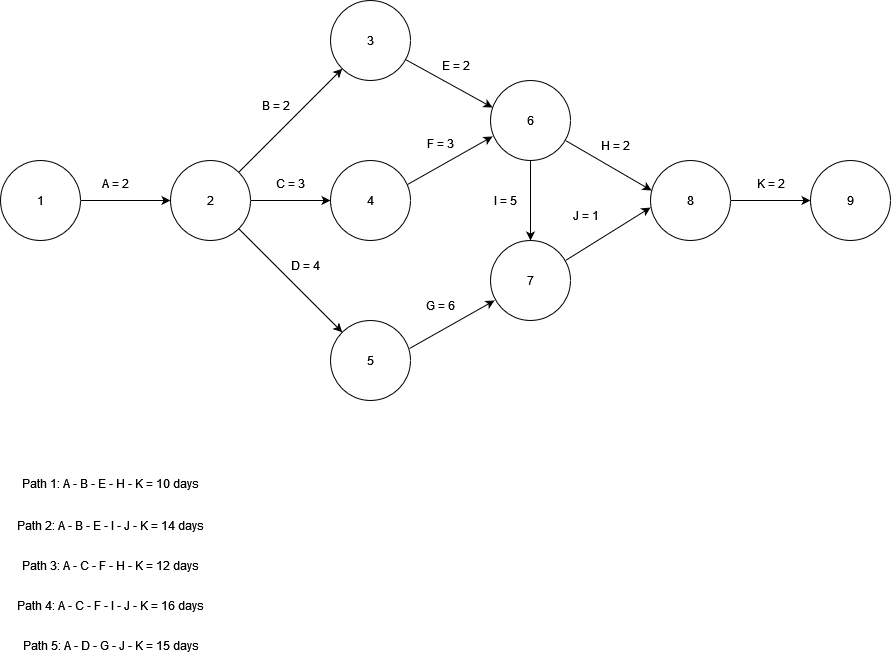

The diagram above was exported from draw.io. Its source (the exported page's mxGraphModel, read from the mxfile embedded in the PNG):
<mxGraphModel dx="1366" dy="737" grid="1" gridSize="10" guides="1" tooltips="1" connect="1" arrows="1" fold="1" page="1" pageScale="1" pageWidth="850" pageHeight="1100" math="0" shadow="0">
  <root>
    <mxCell id="0" />
    <mxCell id="1" parent="0" />
    <mxCell id="RVxwCfUye8MYC1wQ08Z_-5" value="" style="edgeStyle=orthogonalEdgeStyle;rounded=0;orthogonalLoop=1;jettySize=auto;html=1;" edge="1" parent="1" source="RVxwCfUye8MYC1wQ08Z_-1" target="RVxwCfUye8MYC1wQ08Z_-3">
      <mxGeometry relative="1" as="geometry" />
    </mxCell>
    <mxCell id="RVxwCfUye8MYC1wQ08Z_-7" style="rounded=0;orthogonalLoop=1;jettySize=auto;html=1;exitX=1;exitY=0;exitDx=0;exitDy=0;entryX=0;entryY=1;entryDx=0;entryDy=0;" edge="1" parent="1" source="RVxwCfUye8MYC1wQ08Z_-1" target="RVxwCfUye8MYC1wQ08Z_-2">
      <mxGeometry relative="1" as="geometry" />
    </mxCell>
    <mxCell id="RVxwCfUye8MYC1wQ08Z_-8" style="rounded=0;orthogonalLoop=1;jettySize=auto;html=1;exitX=1;exitY=1;exitDx=0;exitDy=0;entryX=0;entryY=0;entryDx=0;entryDy=0;" edge="1" parent="1" source="RVxwCfUye8MYC1wQ08Z_-1" target="RVxwCfUye8MYC1wQ08Z_-4">
      <mxGeometry relative="1" as="geometry" />
    </mxCell>
    <mxCell id="RVxwCfUye8MYC1wQ08Z_-1" value="2" style="ellipse;whiteSpace=wrap;html=1;aspect=fixed;" vertex="1" parent="1">
      <mxGeometry x="200" y="400" width="80" height="80" as="geometry" />
    </mxCell>
    <mxCell id="RVxwCfUye8MYC1wQ08Z_-21" style="rounded=0;orthogonalLoop=1;jettySize=auto;html=1;exitX=0.938;exitY=0.738;exitDx=0;exitDy=0;entryX=0.025;entryY=0.338;entryDx=0;entryDy=0;entryPerimeter=0;exitPerimeter=0;" edge="1" parent="1" source="RVxwCfUye8MYC1wQ08Z_-2" target="RVxwCfUye8MYC1wQ08Z_-18">
      <mxGeometry relative="1" as="geometry" />
    </mxCell>
    <mxCell id="RVxwCfUye8MYC1wQ08Z_-2" value="3" style="ellipse;whiteSpace=wrap;html=1;aspect=fixed;" vertex="1" parent="1">
      <mxGeometry x="360" y="240" width="80" height="80" as="geometry" />
    </mxCell>
    <mxCell id="RVxwCfUye8MYC1wQ08Z_-22" style="rounded=0;orthogonalLoop=1;jettySize=auto;html=1;exitX=0.963;exitY=0.3;exitDx=0;exitDy=0;entryX=0.025;entryY=0.7;entryDx=0;entryDy=0;entryPerimeter=0;exitPerimeter=0;" edge="1" parent="1" source="RVxwCfUye8MYC1wQ08Z_-3" target="RVxwCfUye8MYC1wQ08Z_-18">
      <mxGeometry relative="1" as="geometry" />
    </mxCell>
    <mxCell id="RVxwCfUye8MYC1wQ08Z_-3" value="4" style="ellipse;whiteSpace=wrap;html=1;aspect=fixed;" vertex="1" parent="1">
      <mxGeometry x="360" y="400" width="80" height="80" as="geometry" />
    </mxCell>
    <mxCell id="RVxwCfUye8MYC1wQ08Z_-25" style="rounded=0;orthogonalLoop=1;jettySize=auto;html=1;exitX=0.988;exitY=0.35;exitDx=0;exitDy=0;entryX=0.05;entryY=0.75;entryDx=0;entryDy=0;entryPerimeter=0;exitPerimeter=0;" edge="1" parent="1" source="RVxwCfUye8MYC1wQ08Z_-4" target="RVxwCfUye8MYC1wQ08Z_-19">
      <mxGeometry relative="1" as="geometry" />
    </mxCell>
    <mxCell id="RVxwCfUye8MYC1wQ08Z_-4" value="5" style="ellipse;whiteSpace=wrap;html=1;aspect=fixed;" vertex="1" parent="1">
      <mxGeometry x="360" y="560" width="80" height="80" as="geometry" />
    </mxCell>
    <mxCell id="RVxwCfUye8MYC1wQ08Z_-10" value="" style="edgeStyle=orthogonalEdgeStyle;rounded=0;orthogonalLoop=1;jettySize=auto;html=1;" edge="1" parent="1" source="RVxwCfUye8MYC1wQ08Z_-9" target="RVxwCfUye8MYC1wQ08Z_-1">
      <mxGeometry relative="1" as="geometry" />
    </mxCell>
    <mxCell id="RVxwCfUye8MYC1wQ08Z_-9" value="1" style="ellipse;whiteSpace=wrap;html=1;aspect=fixed;" vertex="1" parent="1">
      <mxGeometry x="30" y="400" width="80" height="80" as="geometry" />
    </mxCell>
    <mxCell id="RVxwCfUye8MYC1wQ08Z_-14" value="A = 2" style="text;html=1;align=center;verticalAlign=middle;resizable=0;points=[];autosize=1;strokeColor=none;fillColor=none;" vertex="1" parent="1">
      <mxGeometry x="120" y="408" width="50" height="30" as="geometry" />
    </mxCell>
    <mxCell id="RVxwCfUye8MYC1wQ08Z_-15" value="B = 2" style="text;html=1;align=center;verticalAlign=middle;resizable=0;points=[];autosize=1;strokeColor=none;fillColor=none;" vertex="1" parent="1">
      <mxGeometry x="280" y="330" width="50" height="30" as="geometry" />
    </mxCell>
    <mxCell id="RVxwCfUye8MYC1wQ08Z_-16" value="C = 3" style="text;html=1;align=center;verticalAlign=middle;resizable=0;points=[];autosize=1;strokeColor=none;fillColor=none;" vertex="1" parent="1">
      <mxGeometry x="295" y="408" width="50" height="30" as="geometry" />
    </mxCell>
    <mxCell id="RVxwCfUye8MYC1wQ08Z_-17" value="D = 4" style="text;html=1;align=center;verticalAlign=middle;resizable=0;points=[];autosize=1;strokeColor=none;fillColor=none;" vertex="1" parent="1">
      <mxGeometry x="310" y="490" width="50" height="30" as="geometry" />
    </mxCell>
    <mxCell id="RVxwCfUye8MYC1wQ08Z_-26" value="" style="edgeStyle=orthogonalEdgeStyle;rounded=0;orthogonalLoop=1;jettySize=auto;html=1;" edge="1" parent="1" source="RVxwCfUye8MYC1wQ08Z_-18" target="RVxwCfUye8MYC1wQ08Z_-19">
      <mxGeometry relative="1" as="geometry" />
    </mxCell>
    <mxCell id="RVxwCfUye8MYC1wQ08Z_-28" style="rounded=0;orthogonalLoop=1;jettySize=auto;html=1;exitX=0.938;exitY=0.75;exitDx=0;exitDy=0;entryX=0.013;entryY=0.375;entryDx=0;entryDy=0;entryPerimeter=0;exitPerimeter=0;" edge="1" parent="1" source="RVxwCfUye8MYC1wQ08Z_-18" target="RVxwCfUye8MYC1wQ08Z_-27">
      <mxGeometry relative="1" as="geometry" />
    </mxCell>
    <mxCell id="RVxwCfUye8MYC1wQ08Z_-18" value="6" style="ellipse;whiteSpace=wrap;html=1;aspect=fixed;" vertex="1" parent="1">
      <mxGeometry x="520" y="320" width="80" height="80" as="geometry" />
    </mxCell>
    <mxCell id="RVxwCfUye8MYC1wQ08Z_-29" style="rounded=0;orthogonalLoop=1;jettySize=auto;html=1;exitX=0.938;exitY=0.25;exitDx=0;exitDy=0;entryX=0;entryY=0.588;entryDx=0;entryDy=0;entryPerimeter=0;exitPerimeter=0;" edge="1" parent="1" source="RVxwCfUye8MYC1wQ08Z_-19" target="RVxwCfUye8MYC1wQ08Z_-27">
      <mxGeometry relative="1" as="geometry" />
    </mxCell>
    <mxCell id="RVxwCfUye8MYC1wQ08Z_-19" value="7" style="ellipse;whiteSpace=wrap;html=1;aspect=fixed;" vertex="1" parent="1">
      <mxGeometry x="520" y="480" width="80" height="80" as="geometry" />
    </mxCell>
    <mxCell id="RVxwCfUye8MYC1wQ08Z_-37" value="" style="edgeStyle=orthogonalEdgeStyle;rounded=0;orthogonalLoop=1;jettySize=auto;html=1;" edge="1" parent="1" source="RVxwCfUye8MYC1wQ08Z_-27" target="RVxwCfUye8MYC1wQ08Z_-36">
      <mxGeometry relative="1" as="geometry" />
    </mxCell>
    <mxCell id="RVxwCfUye8MYC1wQ08Z_-27" value="8" style="ellipse;whiteSpace=wrap;html=1;aspect=fixed;" vertex="1" parent="1">
      <mxGeometry x="680" y="400" width="80" height="80" as="geometry" />
    </mxCell>
    <mxCell id="RVxwCfUye8MYC1wQ08Z_-30" value="E = 2" style="text;html=1;align=center;verticalAlign=middle;resizable=0;points=[];autosize=1;strokeColor=none;fillColor=none;" vertex="1" parent="1">
      <mxGeometry x="460" y="290" width="50" height="30" as="geometry" />
    </mxCell>
    <mxCell id="RVxwCfUye8MYC1wQ08Z_-31" value="F = 3" style="text;html=1;align=center;verticalAlign=middle;resizable=0;points=[];autosize=1;strokeColor=none;fillColor=none;" vertex="1" parent="1">
      <mxGeometry x="445" y="368" width="50" height="30" as="geometry" />
    </mxCell>
    <mxCell id="RVxwCfUye8MYC1wQ08Z_-32" value="G = 6" style="text;html=1;align=center;verticalAlign=middle;resizable=0;points=[];autosize=1;strokeColor=none;fillColor=none;" vertex="1" parent="1">
      <mxGeometry x="445" y="530" width="50" height="30" as="geometry" />
    </mxCell>
    <mxCell id="RVxwCfUye8MYC1wQ08Z_-33" value="I = 5" style="text;html=1;align=center;verticalAlign=middle;resizable=0;points=[];autosize=1;strokeColor=none;fillColor=none;" vertex="1" parent="1">
      <mxGeometry x="510" y="425" width="50" height="30" as="geometry" />
    </mxCell>
    <mxCell id="RVxwCfUye8MYC1wQ08Z_-34" value="H = 2" style="text;html=1;align=center;verticalAlign=middle;resizable=0;points=[];autosize=1;strokeColor=none;fillColor=none;" vertex="1" parent="1">
      <mxGeometry x="620" y="370" width="50" height="30" as="geometry" />
    </mxCell>
    <mxCell id="RVxwCfUye8MYC1wQ08Z_-35" value="J = 1" style="text;html=1;align=center;verticalAlign=middle;resizable=0;points=[];autosize=1;strokeColor=none;fillColor=none;" vertex="1" parent="1">
      <mxGeometry x="590" y="440" width="50" height="30" as="geometry" />
    </mxCell>
    <mxCell id="RVxwCfUye8MYC1wQ08Z_-36" value="9" style="ellipse;whiteSpace=wrap;html=1;aspect=fixed;" vertex="1" parent="1">
      <mxGeometry x="840" y="400" width="80" height="80" as="geometry" />
    </mxCell>
    <mxCell id="RVxwCfUye8MYC1wQ08Z_-38" value="K = 2" style="text;html=1;align=center;verticalAlign=middle;resizable=0;points=[];autosize=1;strokeColor=none;fillColor=none;" vertex="1" parent="1">
      <mxGeometry x="775" y="408" width="50" height="30" as="geometry" />
    </mxCell>
    <mxCell id="RVxwCfUye8MYC1wQ08Z_-39" value="Path 1: A - B - E - H - K = 10 days" style="text;html=1;align=center;verticalAlign=middle;resizable=0;points=[];autosize=1;strokeColor=none;fillColor=none;" vertex="1" parent="1">
      <mxGeometry x="40" y="708" width="200" height="30" as="geometry" />
    </mxCell>
    <mxCell id="RVxwCfUye8MYC1wQ08Z_-40" value="Path 2: A - B - E - I - J - K = 14 days" style="text;html=1;align=center;verticalAlign=middle;resizable=0;points=[];autosize=1;strokeColor=none;fillColor=none;" vertex="1" parent="1">
      <mxGeometry x="35" y="750" width="210" height="30" as="geometry" />
    </mxCell>
    <mxCell id="RVxwCfUye8MYC1wQ08Z_-41" value="Path 3: A - C - F - H - K = 12 days" style="text;html=1;align=center;verticalAlign=middle;resizable=0;points=[];autosize=1;strokeColor=none;fillColor=none;" vertex="1" parent="1">
      <mxGeometry x="40" y="790" width="200" height="30" as="geometry" />
    </mxCell>
    <mxCell id="RVxwCfUye8MYC1wQ08Z_-42" value="Path 4: A - C - F - I - J - K = 16 days" style="text;html=1;align=center;verticalAlign=middle;resizable=0;points=[];autosize=1;strokeColor=none;fillColor=none;" vertex="1" parent="1">
      <mxGeometry x="35" y="830" width="210" height="30" as="geometry" />
    </mxCell>
    <mxCell id="RVxwCfUye8MYC1wQ08Z_-43" value="Path 5: A - D - G - J - K = 15 days" style="text;html=1;align=center;verticalAlign=middle;resizable=0;points=[];autosize=1;strokeColor=none;fillColor=none;" vertex="1" parent="1">
      <mxGeometry x="40" y="870" width="200" height="30" as="geometry" />
    </mxCell>
  </root>
</mxGraphModel>